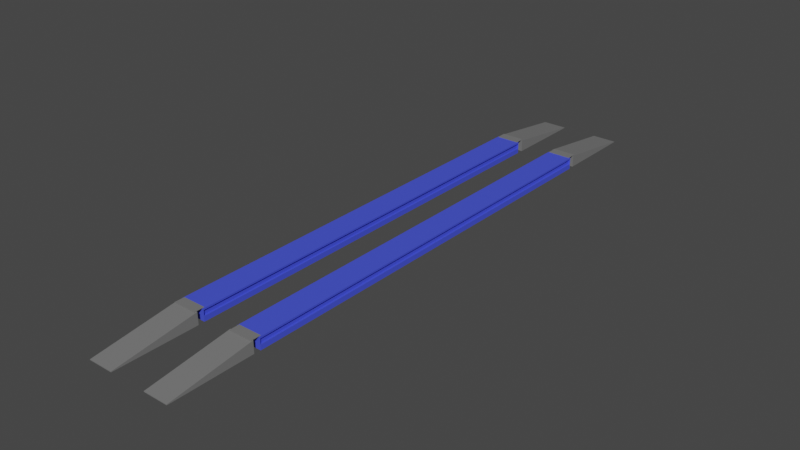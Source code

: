 # Source: Ravaglioli_835.blend  (saved by Blender 3.6.11; exported with 4.5.12 LTS)
import bpy
from mathutils import Matrix  # noqa: F401  (used for matrix-valued properties, if any)

bpy.ops.wm.read_factory_settings(use_empty=True)
scene = bpy.context.scene
scene.name = 'Scene'

# ---- collections
col_collection = bpy.data.collections.new('Collection'); scene.collection.children.link(col_collection)

# ---- materials (node trees are filled in below, after node groups)
mat_bluemetal_mat = bpy.data.materials.new('blueMetal_mat')
mat_bluemetal_mat.use_transparent_shadow = False
mat_gripmetal_mat = bpy.data.materials.new('GripMetal_mat')
mat_gripmetal_mat.use_transparent_shadow = False

# ---- material node trees
mat_bluemetal_mat.use_nodes = True; mat_bluemetal_mat.node_tree.nodes.clear()
_N = mat_bluemetal_mat.node_tree.nodes; _L = mat_bluemetal_mat.node_tree.links
n0 = _N.new('ShaderNodeBsdfPrincipled'); n0.name = 'Principled BSDF'; n0.location = (10, 300)
n0.distribution = 'GGX'
n0.subsurface_method = 'RANDOM_WALK_SKIN'
n0.inputs[0].default_value = (0.06059, 0.08683, 0.8, 1.0)
n0.inputs[3].default_value = 1.45
n0.inputs[27].default_value = (0.0, 0.0, 0.0, 1.0)
n0.inputs[28].default_value = 1.0
n1 = _N.new('ShaderNodeOutputMaterial'); n1.name = 'Material Output'; n1.location = (300, 300)
_L.new(n0.outputs[0], n1.inputs[0])
n1.is_active_output = True
mat_gripmetal_mat.use_nodes = True; mat_gripmetal_mat.node_tree.nodes.clear()
_N = mat_gripmetal_mat.node_tree.nodes; _L = mat_gripmetal_mat.node_tree.links
n0 = _N.new('ShaderNodeBsdfPrincipled'); n0.name = 'Principled BSDF'; n0.location = (10, 300)
n0.distribution = 'GGX'
n0.subsurface_method = 'RANDOM_WALK_SKIN'
n0.inputs[0].default_value = (0.1833, 0.1833, 0.1833, 1.0)
n0.inputs[3].default_value = 1.45
n0.inputs[27].default_value = (0.0, 0.0, 0.0, 1.0)
n0.inputs[28].default_value = 1.0
n1 = _N.new('ShaderNodeOutputMaterial'); n1.name = 'Material Output'; n1.location = (300, 300)
_L.new(n0.outputs[0], n1.inputs[0])
n1.is_active_output = True

# ---- world
world_world = bpy.data.worlds.new('World'); scene.world = world_world
world_world.use_nodes = True; world_world.node_tree.nodes.clear()
_N = world_world.node_tree.nodes; _L = world_world.node_tree.links
n0 = _N.new('ShaderNodeOutputWorld'); n0.name = 'World Output'; n0.location = (300, 300)
n1 = _N.new('ShaderNodeBackground'); n1.name = 'Background'; n1.location = (10, 300)
n1.inputs[0].default_value = (0.05088, 0.05088, 0.05088, 1.0)
_L.new(n1.outputs[0], n0.inputs[0])
n0.is_active_output = True
world_world.color = (0.05088, 0.05088, 0.05088)
world_world.use_sun_shadow = False
world_world.sun_shadow_jitter_overblur = 0.0

# ---- meshes
me_cube_001 = bpy.data.meshes.new('Cube.001')
me_cube_001.from_pydata([(-0.325, -6.49, -0.03), (-0.325, -6.49, 0.13), (-0.325, 6.49, -0.03), (-0.325, 6.49, 0.13), (0.3188, -6.49, -0.03), (0.3188, -6.49, 0.13), (0.3188, 6.49, -0.03), (0.3188, 6.49, 0.13), (0.375, 6.5, 0.18), (0.325, 6.45, -0.04), (0.325, -6.45, -0.04), (0.375, -6.5, 0.18), (0.375, 6.49, 0.13), (0.375, 6.49, -0.03), (0.375, -6.49, -0.03), (0.375, -6.49, 0.13), (-0.325, 6.45, -0.04), (-0.325, -6.45, -0.04), (-0.375, -6.5, 0.18), (-0.375, 6.5, 0.18), (-0.375, 6.49, -0.03), (-0.375, -6.49, -0.03), (-0.375, -6.49, 0.13), (-0.375, 6.49, 0.13), (-0.375, 6.5, -0.18), (-0.375, -6.5, -0.18), (0.375, 6.5, -0.18), (0.375, -6.5, -0.18), (-0.325, 6.45, -0.18), (-0.325, -6.45, -0.18), (0.325, 6.45, -0.18), (0.325, -6.45, -0.18)], [], [(0, 1, 3, 2), (24, 19, 8, 26), (6, 7, 5, 4), (27, 11, 18, 25), (16, 9, 10, 17), (8, 19, 18, 11), (12, 13, 26, 8), (13, 14, 27, 26), (15, 12, 8, 11), (14, 15, 11, 27), (7, 6, 13, 12), (6, 4, 14, 13), (5, 7, 12, 15), (4, 5, 15, 14), (21, 20, 24, 25), (22, 21, 25, 18), (23, 22, 18, 19), (20, 23, 19, 24), (0, 2, 20, 21), (1, 0, 21, 22), (3, 1, 22, 23), (2, 3, 23, 20), (28, 29, 25, 24), (30, 28, 24, 26), (31, 30, 26, 27), (29, 31, 27, 25), (16, 17, 29, 28), (9, 16, 28, 30), (10, 9, 30, 31), (17, 10, 31, 29)])
_uv = me_cube_001.uv_layers.new(name='UVMap')
_uv.uv.foreach_set('vector', [0.4792, 0.002885, 0.5208, 0.002885, 0.5208, 0.2471, 0.4792, 0.2471, 0.375, 0.25, 0.625, 0.25, 0.625, 0.5, 0.375, 0.5, 0.3812, 0.5062, 0.6187, 0.5063, 0.6187, 0.7437, 0.3812, 0.7437, 0.375, 0.75, 0.625, 0.75, 0.625, 1.0, 0.375, 1.0, 0.1417, 0.501, 0.3583, 0.501, 0.3583, 0.749, 0.1417, 0.749, 0.625, 0.5, 0.875, 0.5, 0.875, 0.75, 0.625, 0.75, 0.6187, 0.5063, 0.3812, 0.5062, 0.375, 0.5, 0.625, 0.5, 0.3812, 0.5062, 0.3812, 0.7437, 0.375, 0.75, 0.375, 0.5, 0.6187, 0.7437, 0.6187, 0.5063, 0.625, 0.5, 0.625, 0.75, 0.3812, 0.7437, 0.6187, 0.7437, 0.625, 0.75, 0.375, 0.75, 0.6187, 0.5063, 0.3812, 0.5062, 0.3812, 0.5062, 0.6187, 0.5063, 0.3812, 0.5062, 0.3812, 0.7437, 0.3812, 0.7437, 0.3812, 0.5062, 0.6187, 0.7437, 0.6187, 0.5063, 0.6187, 0.5063, 0.6187, 0.7437, 0.3812, 0.7437, 0.6187, 0.7437, 0.6187, 0.7437, 0.3812, 0.7437, 0.4792, 0.002885, 0.4792, 0.2471, 0.375, 0.25, 0.375, 0.0, 0.5208, 0.002885, 0.4792, 0.002885, 0.375, 0.0, 0.625, 0.0, 0.5208, 0.2471, 0.5208, 0.002885, 0.625, 0.0, 0.625, 0.25, 0.4792, 0.2471, 0.5208, 0.2471, 0.625, 0.25, 0.375, 0.25, 0.4792, 0.002885, 0.4792, 0.2471, 0.4792, 0.2471, 0.4792, 0.002885, 0.5208, 0.002885, 0.4792, 0.002885, 0.4792, 0.002885, 0.5208, 0.002885, 0.5208, 0.2471, 0.5208, 0.002885, 0.5208, 0.002885, 0.5208, 0.2471, 0.4792, 0.2471, 0.5208, 0.2471, 0.5208, 0.2471, 0.4792, 0.2471, 0.1417, 0.501, 0.1417, 0.749, 0.125, 0.75, 0.125, 0.5, 0.3583, 0.501, 0.1417, 0.501, 0.125, 0.5, 0.375, 0.5, 0.3583, 0.749, 0.3583, 0.501, 0.375, 0.5, 0.375, 0.75, 0.1417, 0.749, 0.3583, 0.749, 0.375, 0.75, 0.125, 0.75, 0.1417, 0.501, 0.1417, 0.749, 0.1417, 0.749, 0.1417, 0.501, 0.3583, 0.501, 0.1417, 0.501, 0.1417, 0.501, 0.3583, 0.501, 0.3583, 0.749, 0.3583, 0.501, 0.3583, 0.501, 0.3583, 0.749, 0.1417, 0.749, 0.3583, 0.749, 0.3583, 0.749, 0.1417, 0.749])
me_cube_001.materials.append(mat_bluemetal_mat)
me_cube_001.update()
me_cube_002 = bpy.data.meshes.new('Cube.002')
me_cube_002.from_pydata([(-1.0, -1.0, -1.0), (-1.0, -1.0, -0.8889), (-1.0, 1.0, -1.0), (-1.0, 1.0, 1.0), (1.0, -1.0, -1.0), (1.0, -1.0, -0.8889), (1.0, 1.0, -1.0), (1.0, 1.0, 1.0)], [], [(0, 1, 3, 2), (2, 3, 7, 6), (6, 7, 5, 4), (4, 5, 1, 0), (2, 6, 4, 0), (7, 3, 1, 5)])
_uv = me_cube_002.uv_layers.new(name='UVMap')
_uv.uv.foreach_set('vector', [0.375, 0.0, 0.625, 0.0, 0.625, 0.25, 0.375, 0.25, 0.375, 0.25, 0.625, 0.25, 0.625, 0.5, 0.375, 0.5, 0.375, 0.5, 0.625, 0.5, 0.625, 0.75, 0.375, 0.75, 0.375, 0.75, 0.625, 0.75, 0.625, 1.0, 0.375, 1.0, 0.125, 0.5, 0.375, 0.5, 0.375, 0.75, 0.125, 0.75, 0.625, 0.5, 0.875, 0.5, 0.875, 0.75, 0.625, 0.75])
me_cube_002.materials.append(mat_gripmetal_mat)
me_cube_002.update()
me_cube_003 = bpy.data.meshes.new('Cube.003')
me_cube_003.from_pydata([(-1.0, -1.0, -1.0), (-1.0, -1.0, -0.8889), (-1.0, 1.0, -1.0), (-1.0, 1.0, 1.0), (1.0, -1.0, -1.0), (1.0, -1.0, -0.8889), (1.0, 1.0, -1.0), (1.0, 1.0, 1.0)], [], [(0, 1, 3, 2), (2, 3, 7, 6), (6, 7, 5, 4), (4, 5, 1, 0), (2, 6, 4, 0), (7, 3, 1, 5)])
_uv = me_cube_003.uv_layers.new(name='UVMap')
_uv.uv.foreach_set('vector', [0.375, 0.0, 0.625, 0.0, 0.625, 0.25, 0.375, 0.25, 0.375, 0.25, 0.625, 0.25, 0.625, 0.5, 0.375, 0.5, 0.375, 0.5, 0.625, 0.5, 0.625, 0.75, 0.375, 0.75, 0.375, 0.75, 0.625, 0.75, 0.625, 1.0, 0.375, 1.0, 0.125, 0.5, 0.375, 0.5, 0.375, 0.75, 0.125, 0.75, 0.625, 0.5, 0.875, 0.5, 0.875, 0.75, 0.625, 0.75])
me_cube_003.materials.append(mat_gripmetal_mat)
me_cube_003.update()
me_cube_004 = bpy.data.meshes.new('Cube.004')
me_cube_004.from_pydata([(-1.0, -1.0, -1.0), (-1.0, -1.0, 1.0), (-1.0, 1.0, -1.0), (-1.0, 1.0, 1.0), (1.0, -1.0, -1.0), (1.0, -1.0, 1.0), (1.0, 1.0, -1.0), (1.0, 1.0, 1.0)], [], [(0, 1, 3, 2), (2, 3, 7, 6), (6, 7, 5, 4), (4, 5, 1, 0), (2, 6, 4, 0), (7, 3, 1, 5)])
_uv = me_cube_004.uv_layers.new(name='UVMap')
_uv.uv.foreach_set('vector', [0.375, 0.0, 0.625, 0.0, 0.625, 0.25, 0.375, 0.25, 0.375, 0.25, 0.625, 0.25, 0.625, 0.5, 0.375, 0.5, 0.375, 0.5, 0.625, 0.5, 0.625, 0.75, 0.375, 0.75, 0.375, 0.75, 0.625, 0.75, 0.625, 1.0, 0.375, 1.0, 0.125, 0.5, 0.375, 0.5, 0.375, 0.75, 0.125, 0.75, 0.625, 0.5, 0.875, 0.5, 0.875, 0.75, 0.625, 0.75])
me_cube_004.materials.append(mat_gripmetal_mat)
me_cube_004.update()
me_cube_005 = bpy.data.meshes.new('Cube.005')
me_cube_005.from_pydata([(-1.0, -1.0, -1.0), (-1.0, -1.0, 1.0), (-1.0, 1.0, -1.0), (-1.0, 1.0, 1.0), (1.0, -1.0, -1.0), (1.0, -1.0, 1.0), (1.0, 1.0, -1.0), (1.0, 1.0, 1.0)], [], [(0, 1, 3, 2), (2, 3, 7, 6), (6, 7, 5, 4), (4, 5, 1, 0), (2, 6, 4, 0), (7, 3, 1, 5)])
_uv = me_cube_005.uv_layers.new(name='UVMap')
_uv.uv.foreach_set('vector', [0.375, 0.0, 0.625, 0.0, 0.625, 0.25, 0.375, 0.25, 0.375, 0.25, 0.625, 0.25, 0.625, 0.5, 0.375, 0.5, 0.375, 0.5, 0.625, 0.5, 0.625, 0.75, 0.375, 0.75, 0.375, 0.75, 0.625, 0.75, 0.625, 1.0, 0.375, 1.0, 0.125, 0.5, 0.375, 0.5, 0.375, 0.75, 0.125, 0.75, 0.625, 0.5, 0.875, 0.5, 0.875, 0.75, 0.625, 0.75])
me_cube_005.materials.append(mat_gripmetal_mat)
me_cube_005.update()

# ---- objects
ob_rightmainlane = bpy.data.objects.new('RightMainLane', me_cube_001)
ob_rightlane = bpy.data.objects.new('RightLane', None)
ob_laneconnectorrightfront = bpy.data.objects.new('LaneConnectorRightFront', me_cube_002)
ob_laneconnectorrightback = bpy.data.objects.new('LaneConnectorRightBack', me_cube_003)
ob_coverrightfront = bpy.data.objects.new('CoverRightFront', me_cube_004)
ob_coverrightback = bpy.data.objects.new('CoverRightBack', me_cube_005)
ob_leftmainlane = bpy.data.objects.new('LeftMainLane', me_cube_001)
ob_leftlane = bpy.data.objects.new('LeftLane', None)
ob_laneconnectorleftfront = bpy.data.objects.new('LaneConnectorLeftFront', me_cube_002)
ob_laneconnectorleftback = bpy.data.objects.new('LaneConnectorLeftBack', me_cube_003)
ob_coverleftfront = bpy.data.objects.new('CoverLeftFront', me_cube_004)
ob_coverleftback = bpy.data.objects.new('CoverLeftBack', me_cube_005)

# ---- transforms, parenting, visibility, modifiers, constraints
ob_rightmainlane.parent = ob_rightlane
ob_rightmainlane.location = (0.95, 0.0, 0.0)
ob_rightlane.location = (0.0, 0.0, 0.18)
ob_laneconnectorrightfront.parent = ob_rightlane
ob_laneconnectorrightfront.matrix_parent_inverse = Matrix(((1.0, -0.0, 0.0, -0.0), (-0.0, 1.0, -0.0, 0.0), (0.0, -0.0, 1.0, -0.18), (-0.0, 0.0, -0.0, 1.0)))
ob_laneconnectorrightfront.location = (0.9397, -7.945, 0.18)
ob_laneconnectorrightfront.scale = (0.375, 1.255, 0.18)
ob_laneconnectorrightback.parent = ob_rightlane
ob_laneconnectorrightback.matrix_parent_inverse = Matrix(((1.0, -0.0, 0.0, -0.0), (-0.0, 1.0, -0.0, 0.0), (0.0, -0.0, 1.0, -0.18), (-0.0, 0.0, -0.0, 1.0)))
ob_laneconnectorrightback.location = (0.9397, 7.945, 0.18)
ob_laneconnectorrightback.rotation_euler = (0.0, 0.0, -3.142)
ob_laneconnectorrightback.scale = (0.375, 1.255, 0.18)
ob_coverrightfront.parent = ob_rightmainlane
ob_coverrightfront.matrix_parent_inverse = Matrix(((1.0, -0.0, 0.0, -0.95), (-0.0, 1.0, -0.0, 0.0), (0.0, -0.0, 1.0, -0.18), (-0.0, 0.0, -0.0, 1.0)))
ob_coverrightfront.location = (0.95, -6.6, 0.3675)
ob_coverrightfront.scale = (0.35, 0.15, 0.0075)
ob_coverrightback.parent = ob_rightmainlane
ob_coverrightback.matrix_parent_inverse = Matrix(((1.0, -0.0, 0.0, -0.95), (-0.0, 1.0, -0.0, 0.0), (0.0, -0.0, 1.0, -0.18), (-0.0, 0.0, -0.0, 1.0)))
ob_coverrightback.location = (0.95, 6.6, 0.3675)
ob_coverrightback.scale = (0.35, 0.15, 0.0075)
ob_leftmainlane.parent = ob_leftlane
ob_leftmainlane.location = (0.95, 0.0, 0.0)
ob_leftlane.location = (0.0, 0.0, 0.18)
ob_leftlane.scale = (-1.0, 1.0, 1.0)
ob_laneconnectorleftfront.parent = ob_leftlane
ob_laneconnectorleftfront.matrix_parent_inverse = Matrix(((-1.0, 0.0, -0.0, 0.0), (0.0, 1.0, 0.0, -0.0), (-0.0, 0.0, 1.0, -0.18), (0.0, -0.0, -0.0, 1.0)))
ob_laneconnectorleftfront.location = (-0.9397, -7.945, 0.18)
ob_laneconnectorleftfront.rotation_euler = (3.142, -0.0, 0.0)
ob_laneconnectorleftfront.scale = (-0.375, -1.255, -0.18)
ob_laneconnectorleftback.parent = ob_leftlane
ob_laneconnectorleftback.matrix_parent_inverse = Matrix(((-1.0, 0.0, -0.0, 0.0), (0.0, 1.0, 0.0, -0.0), (-0.0, 0.0, 1.0, -0.18), (0.0, -0.0, -0.0, 1.0)))
ob_laneconnectorleftback.location = (-0.9397, 7.945, 0.18)
ob_laneconnectorleftback.rotation_euler = (-0.0, -3.142, -1.51e-07)
ob_laneconnectorleftback.scale = (-0.375, -1.255, -0.18)
ob_coverleftfront.parent = ob_leftmainlane
ob_coverleftfront.matrix_parent_inverse = Matrix(((-1.0, 0.0, -0.0, -0.95), (0.0, 1.0, 0.0, -0.0), (-0.0, -0.0, 1.0, -0.18), (0.0, -0.0, -0.0, 1.0)))
ob_coverleftfront.location = (-0.95, -6.6, 0.3675)
ob_coverleftfront.rotation_euler = (3.142, -0.0, 0.0)
ob_coverleftfront.scale = (-0.35, -0.15, -0.0075)
ob_coverleftback.parent = ob_leftmainlane
ob_coverleftback.matrix_parent_inverse = Matrix(((-1.0, 0.0, -0.0, -0.95), (0.0, 1.0, 0.0, -0.0), (-0.0, -0.0, 1.0, -0.18), (0.0, -0.0, -0.0, 1.0)))
ob_coverleftback.location = (-0.95, 6.6, 0.3675)
ob_coverleftback.rotation_euler = (3.142, -0.0, 0.0)
ob_coverleftback.scale = (-0.35, -0.15, -0.0075)

# ---- collection membership
col_collection.objects.link(ob_rightmainlane)
col_collection.objects.link(ob_rightlane)
col_collection.objects.link(ob_laneconnectorrightfront)
col_collection.objects.link(ob_laneconnectorrightback)
col_collection.objects.link(ob_coverrightfront)
col_collection.objects.link(ob_coverrightback)
col_collection.objects.link(ob_leftmainlane)
col_collection.objects.link(ob_leftlane)
col_collection.objects.link(ob_laneconnectorleftfront)
col_collection.objects.link(ob_laneconnectorleftback)
col_collection.objects.link(ob_coverleftfront)
col_collection.objects.link(ob_coverleftback)

# ---- scene / render settings (as saved in the file)
scene.frame_start = 1; scene.frame_end = 250; scene.frame_set(1)
scene.render.engine = 'BLENDER_EEVEE_NEXT'
scene.cycles.sampling_pattern = 'TABULATED_SOBOL'
scene.view_settings.view_transform = 'Filmic'
bpy.context.view_layer.update()

# ---- added for rendering (the .blend has no active camera and no usable light): camera, sun
cam_auto = bpy.data.cameras.new('AutoCamera')
cam_auto.lens = 50.0
cam_auto.sensor_width = 36.0
cam_auto.clip_end = 1000.0
ob_auto_camera = bpy.data.objects.new('AutoCamera', cam_auto)
scene.collection.objects.link(ob_auto_camera)
ob_auto_camera.location = (17.2033, -20.6439, 13.9501)
ob_auto_camera.rotation_euler = (1.09748, -7.21219e-08, 0.694738)
scene.camera = ob_auto_camera
light_auto_sun = bpy.data.lights.new('AutoSun', 'SUN')
light_auto_sun.energy = 3.0
light_auto_sun.angle = 0.0523599
ob_auto_sun = bpy.data.objects.new('AutoSun', light_auto_sun)
scene.collection.objects.link(ob_auto_sun)
ob_auto_sun.rotation_euler = (0.872665, 0.174533, 0.523599)
bpy.context.view_layer.update()
